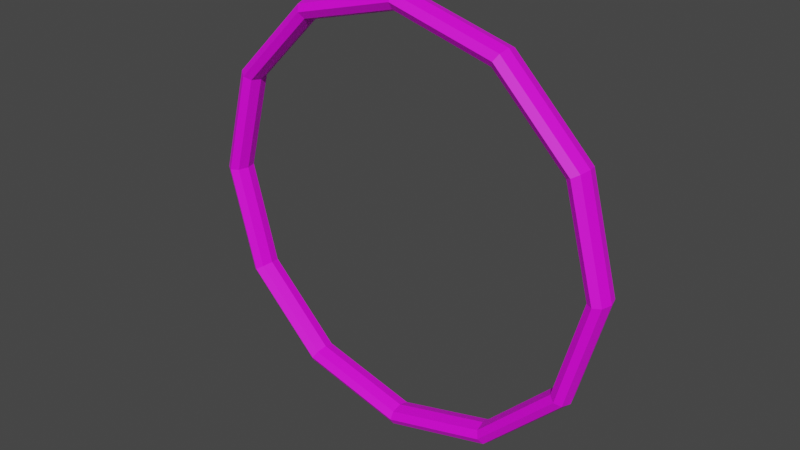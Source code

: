 # Source: boost_ring.blend  (saved by Blender 2.83.21; exported with 4.5.12 LTS)
import bpy
from mathutils import Matrix  # noqa: F401  (used for matrix-valued properties, if any)

bpy.ops.wm.read_factory_settings(use_empty=True)
scene = bpy.context.scene
scene.name = 'Scene'

# ---- collections
col_collection = bpy.data.collections.new('Collection'); scene.collection.children.link(col_collection)

# ---- images (referenced by path relative to the original .blend; pixels are not part of the script)
import os
ASSET_DIR = os.environ.get("B2B_ASSET_DIR", "")  # directory of the original .blend (textures are referenced by path, not embedded)
HERE = os.path.dirname(os.path.abspath(__file__))  # packed textures are extracted next to this script under _unpacked/

def load_image(name, relpath, width, height, colorspace="sRGB"):
    """Load a texture the original file referenced (path relative to the .blend, or extracted next to this script)."""
    p = next((c for c in (os.path.join(HERE, relpath), os.path.join(ASSET_DIR, relpath)) if relpath and os.path.exists(c)), "")
    if p:
        img = bpy.data.images.load(p, check_existing=True)
        img.name = name
    else:  # same state as the original file: an image datablock whose file is absent (Cycles renders it pink)
        img = bpy.data.images.new(name, width, height)
        img.source = "FILE"
        img.filepath = "//" + (relpath or name)
    img.colorspace_settings.name = colorspace
    return img
img_ship1_new_low_poly_textures_png_001 = load_image('Ship1-new_Low_poly_textures.png.001', 'Ship1-new_Low_poly_textures.png', 1024, 1024, 'sRGB')

# ---- materials (node trees are filled in below, after node groups)
mat_material_003 = bpy.data.materials.new('Material.003')
mat_material_003.use_transparent_shadow = False

# ---- material node trees
mat_material_003.use_nodes = True; mat_material_003.node_tree.nodes.clear()
_N = mat_material_003.node_tree.nodes; _L = mat_material_003.node_tree.links
n0 = _N.new('ShaderNodeBsdfPrincipled'); n0.name = 'Principled BSDF'; n0.location = (10, 300)
n0.distribution = 'GGX'
n0.subsurface_method = 'RANDOM_WALK_SKIN'
n0.inputs[3].default_value = 1.45
n0.inputs[27].default_value = (0.0, 0.0, 0.0, 1.0)
n0.inputs[28].default_value = 1.0
n1 = _N.new('ShaderNodeOutputMaterial'); n1.name = 'Material Output'; n1.location = (300, 300)
n2 = _N.new('ShaderNodeTexImage'); n2.name = 'Image Texture'; n2.location = (-393, 318)
n2.image = img_ship1_new_low_poly_textures_png_001
n2.interpolation = 'Closest'
_L.new(n0.outputs[0], n1.inputs[0])
_L.new(n2.outputs[0], n0.inputs[0])
n1.is_active_output = True

# ---- world
world_world = bpy.data.worlds.new('World'); scene.world = world_world
world_world.use_nodes = True; world_world.node_tree.nodes.clear()
_N = world_world.node_tree.nodes; _L = world_world.node_tree.links
n0 = _N.new('ShaderNodeOutputWorld'); n0.name = 'World Output'; n0.location = (300, 300)
n1 = _N.new('ShaderNodeBackground'); n1.name = 'Background'; n1.location = (10, 300)
n1.inputs[0].default_value = (0.05088, 0.05088, 0.05088, 1.0)
_L.new(n1.outputs[0], n0.inputs[0])
n0.is_active_output = True
world_world.color = (0.05088, 0.05088, 0.05088)
world_world.use_sun_shadow = False
world_world.sun_shadow_jitter_overblur = 0.0

# ---- meshes
me_torus_006 = bpy.data.meshes.new('Torus.006')
me_torus_006.from_pydata([(3.749, 0.0, 0.0), (3.699, 0.0, 0.1767), (3.579, 0.0, 0.25), (3.458, 0.0, 0.1767), (3.409, 0.0, 3.061e-17), (3.458, 0.0, -0.1767), (3.579, 0.0, -0.25), (3.699, 0.0, -0.1767), (3.247, 1.875, 0.0), (3.204, 1.85, 0.1767), (3.099, 1.789, 0.25), (2.995, 1.729, 0.1767), (2.952, 1.704, 3.061e-17), (2.995, 1.729, -0.1767), (3.099, 1.789, -0.25), (3.204, 1.85, -0.1767), (1.875, 3.247, 0.0), (1.85, 3.204, 0.1767), (1.789, 3.099, 0.25), (1.729, 2.995, 0.1767), (1.704, 2.952, 3.061e-17), (1.729, 2.995, -0.1767), (1.789, 3.099, -0.25), (1.85, 3.204, -0.1767), (2.831e-07, 3.749, 0.0), (2.793e-07, 3.699, 0.1767), (2.702e-07, 3.579, 0.25), (2.611e-07, 3.458, 0.1767), (2.573e-07, 3.409, 3.061e-17), (2.611e-07, 3.458, -0.1767), (2.702e-07, 3.579, -0.25), (2.793e-07, 3.699, -0.1767), (-1.875, 3.247, 0.0), (-1.85, 3.204, 0.1767), (-1.789, 3.099, 0.25), (-1.729, 2.995, 0.1767), (-1.704, 2.952, 3.061e-17), (-1.729, 2.995, -0.1767), (-1.789, 3.099, -0.25), (-1.85, 3.204, -0.1767), (-3.247, 1.875, 0.0), (-3.204, 1.85, 0.1767), (-3.099, 1.789, 0.25), (-2.995, 1.729, 0.1767), (-2.952, 1.704, 3.061e-17), (-2.995, 1.729, -0.1767), (-3.099, 1.789, -0.25), (-3.204, 1.85, -0.1767), (-3.749, 0.0, 0.0), (-3.699, 0.0, 0.1767), (-3.579, 0.0, 0.25), (-3.458, 0.0, 0.1767), (-3.409, 0.0, 3.061e-17), (-3.458, 0.0, -0.1767), (-3.579, 0.0, -0.25), (-3.699, 0.0, -0.1767)], [], [(0, 8, 9, 1), (1, 9, 10, 2), (2, 10, 11, 3), (3, 11, 12, 4), (4, 12, 13, 5), (5, 13, 14, 6), (6, 14, 15, 7), (7, 15, 8, 0), (8, 16, 17, 9), (9, 17, 18, 10), (10, 18, 19, 11), (11, 19, 20, 12), (12, 20, 21, 13), (13, 21, 22, 14), (14, 22, 23, 15), (15, 23, 16, 8), (16, 24, 25, 17), (17, 25, 26, 18), (18, 26, 27, 19), (19, 27, 28, 20), (20, 28, 29, 21), (21, 29, 30, 22), (22, 30, 31, 23), (23, 31, 24, 16), (24, 32, 33, 25), (25, 33, 34, 26), (26, 34, 35, 27), (27, 35, 36, 28), (28, 36, 37, 29), (29, 37, 38, 30), (30, 38, 39, 31), (31, 39, 32, 24), (32, 40, 41, 33), (33, 41, 42, 34), (34, 42, 43, 35), (35, 43, 44, 36), (36, 44, 45, 37), (37, 45, 46, 38), (38, 46, 47, 39), (39, 47, 40, 32), (40, 48, 49, 41), (41, 49, 50, 42), (42, 50, 51, 43), (43, 51, 52, 44), (44, 52, 53, 45), (45, 53, 54, 46), (46, 54, 55, 47), (47, 55, 48, 40)])
_uv = me_torus_006.uv_layers.new(name='UVMap')
_uv.uv.foreach_set('vector', [0.5764, 0.252, 0.5764, 0.252, 0.5764, 0.252, 0.5764, 0.252, 0.1919, 0.7108, 0.1919, 0.7108, 0.1919, 0.7108, 0.1919, 0.7108, 0.5516, 0.252, 0.5516, 0.252, 0.5516, 0.252, 0.5516, 0.252, 0.1919, 0.6984, 0.1919, 0.6984, 0.1919, 0.6984, 0.1919, 0.6984, 0.564, 0.2644, 0.564, 0.2644, 0.564, 0.2644, 0.564, 0.2644, 0.2167, 0.6984, 0.2167, 0.6984, 0.2167, 0.6984, 0.2167, 0.6984, 0.5888, 0.2644, 0.5888, 0.2644, 0.5888, 0.2644, 0.5888, 0.2644, 0.2167, 0.6984, 0.2167, 0.6984, 0.2167, 0.6984, 0.2167, 0.6984, 0.5764, 0.252, 0.5764, 0.252, 0.5764, 0.252, 0.5764, 0.252, 0.1919, 0.7108, 0.1919, 0.7108, 0.1919, 0.7108, 0.1919, 0.7108, 0.5516, 0.252, 0.5516, 0.252, 0.5516, 0.252, 0.5516, 0.252, 0.1919, 0.6984, 0.1919, 0.6984, 0.1919, 0.6984, 0.1919, 0.6984, 0.564, 0.2644, 0.564, 0.2644, 0.564, 0.2644, 0.564, 0.2644, 0.2167, 0.6984, 0.2167, 0.6984, 0.2167, 0.6984, 0.2167, 0.6984, 0.5888, 0.2644, 0.5888, 0.2644, 0.5888, 0.2644, 0.5888, 0.2644, 0.2167, 0.6984, 0.2167, 0.6984, 0.2167, 0.6984, 0.2167, 0.6984, 0.5764, 0.252, 0.5764, 0.252, 0.5764, 0.252, 0.5764, 0.252, 0.1919, 0.7108, 0.1919, 0.7108, 0.1919, 0.7108, 0.1919, 0.7108, 0.5516, 0.252, 0.5516, 0.252, 0.5516, 0.252, 0.5516, 0.252, 0.1919, 0.6984, 0.1919, 0.6984, 0.1919, 0.6984, 0.1919, 0.6984, 0.564, 0.2644, 0.564, 0.2644, 0.564, 0.2644, 0.564, 0.2644, 0.2167, 0.6984, 0.2167, 0.6984, 0.2167, 0.6984, 0.2167, 0.6984, 0.5888, 0.2644, 0.5888, 0.2644, 0.5888, 0.2644, 0.5888, 0.2644, 0.2167, 0.6984, 0.2167, 0.6984, 0.2167, 0.6984, 0.2167, 0.6984, 0.5764, 0.252, 0.5764, 0.252, 0.5764, 0.252, 0.5764, 0.252, 0.1919, 0.7108, 0.1919, 0.7108, 0.1919, 0.7108, 0.1919, 0.7108, 0.5516, 0.252, 0.5516, 0.252, 0.5516, 0.252, 0.5516, 0.252, 0.1919, 0.6984, 0.1919, 0.6984, 0.1919, 0.6984, 0.1919, 0.6984, 0.564, 0.2644, 0.564, 0.2644, 0.564, 0.2644, 0.564, 0.2644, 0.2167, 0.6984, 0.2167, 0.6984, 0.2167, 0.6984, 0.2167, 0.6984, 0.5888, 0.2644, 0.5888, 0.2644, 0.5888, 0.2644, 0.5888, 0.2644, 0.2167, 0.6984, 0.2167, 0.6984, 0.2167, 0.6984, 0.2167, 0.6984, 0.5764, 0.252, 0.5764, 0.252, 0.5764, 0.252, 0.5764, 0.252, 0.1919, 0.7108, 0.1919, 0.7108, 0.1919, 0.7108, 0.1919, 0.7108, 0.5516, 0.252, 0.5516, 0.252, 0.5516, 0.252, 0.5516, 0.252, 0.1919, 0.6984, 0.1919, 0.6984, 0.1919, 0.6984, 0.1919, 0.6984, 0.564, 0.2644, 0.564, 0.2644, 0.564, 0.2644, 0.564, 0.2644, 0.2167, 0.6984, 0.2167, 0.6984, 0.2167, 0.6984, 0.2167, 0.6984, 0.5888, 0.2644, 0.5888, 0.2644, 0.5888, 0.2644, 0.5888, 0.2644, 0.2167, 0.6984, 0.2167, 0.6984, 0.2167, 0.6984, 0.2167, 0.6984, 0.5764, 0.252, 0.5764, 0.252, 0.5764, 0.252, 0.5764, 0.252, 0.1919, 0.7108, 0.1919, 0.7108, 0.1919, 0.7108, 0.1919, 0.7108, 0.5516, 0.252, 0.5516, 0.252, 0.5516, 0.252, 0.5516, 0.252, 0.1919, 0.6984, 0.1919, 0.6984, 0.1919, 0.6984, 0.1919, 0.6984, 0.564, 0.2644, 0.564, 0.2644, 0.564, 0.2644, 0.564, 0.2644, 0.2167, 0.6984, 0.2167, 0.6984, 0.2167, 0.6984, 0.2167, 0.6984, 0.5888, 0.2644, 0.5888, 0.2644, 0.5888, 0.2644, 0.5888, 0.2644, 0.2167, 0.6984, 0.2167, 0.6984, 0.2167, 0.6984, 0.2167, 0.6984])
me_torus_006.materials.append(mat_material_003)
me_torus_006.use_mirror_x = True
me_torus_006.update()

# ---- objects
ob_torus = bpy.data.objects.new('Torus', me_torus_006)

# ---- transforms, parenting, visibility, modifiers, constraints
ob_torus.location = (0.0, 0.0, 0.0)
ob_torus.rotation_euler = (1.571, -2.22e-16, -2.22e-16)
ob_torus.scale = (2.0, 2.0, 2.0)
ob_torus.lineart.crease_threshold = 0.0
ob_torus.use_mesh_mirror_x = True
_m = ob_torus.modifiers.new('Mirror', 'MIRROR')
_m.use_axis = (False, True, False)
_m.use_clip = True

# ---- collection membership
col_collection.objects.link(ob_torus)

# ---- scene / render settings (as saved in the file)
scene.frame_start = 1; scene.frame_end = 250; scene.frame_set(1)
scene.render.engine = 'BLENDER_EEVEE_NEXT'
scene.cycles.use_denoising = False
scene.cycles.samples = 128
scene.cycles.sampling_pattern = 'TABULATED_SOBOL'
scene.cycles.use_adaptive_sampling = False
scene.cycles.use_light_tree = False
scene.view_settings.view_transform = 'Filmic'
bpy.context.view_layer.update()

# ---- added for rendering (the .blend has no active camera and no usable light): camera, sun
cam_auto = bpy.data.cameras.new('AutoCamera')
cam_auto.lens = 50.0
cam_auto.sensor_width = 36.0
cam_auto.clip_end = 1000.0
ob_auto_camera = bpy.data.objects.new('AutoCamera', cam_auto)
scene.collection.objects.link(ob_auto_camera)
ob_auto_camera.location = (19.6457, -23.5749, 15.7166)
ob_auto_camera.rotation_euler = (1.09748, -7.21219e-08, 0.694738)
scene.camera = ob_auto_camera
light_auto_sun = bpy.data.lights.new('AutoSun', 'SUN')
light_auto_sun.energy = 3.0
light_auto_sun.angle = 0.0523599
ob_auto_sun = bpy.data.objects.new('AutoSun', light_auto_sun)
scene.collection.objects.link(ob_auto_sun)
ob_auto_sun.rotation_euler = (0.872665, 0.174533, 0.523599)
bpy.context.view_layer.update()
